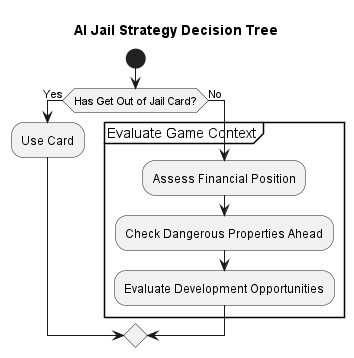

The diagram above was rendered by PlantUML. Its source (embedded in the PNG):
@startuml

title AI Jail Strategy Decision Tree

start

if (Has Get Out of Jail Card?) then (Yes)
  :Use Card;
else (No)
  partition "Evaluate Game Context" {
    :Assess Financial Position;
    :Check Dangerous Properties Ahead;
    :Evaluate Development Opportunities;
@enduml